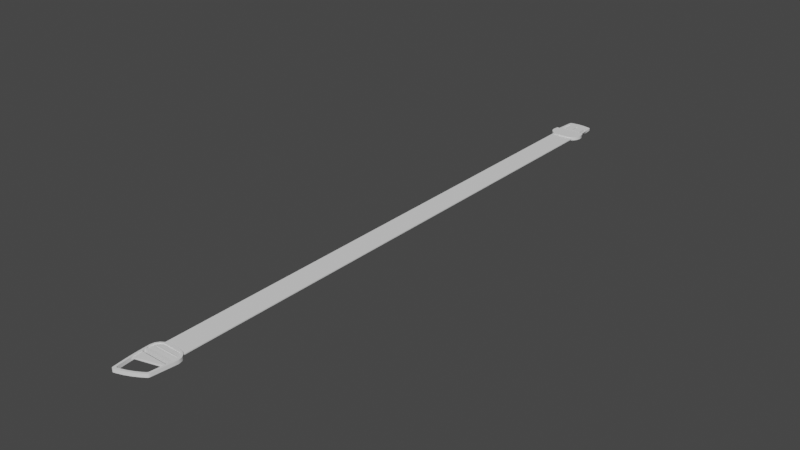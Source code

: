# Source: Tourniquet.blend  (saved by Blender 2.83.20; exported with 4.5.12 LTS)
import bpy
from mathutils import Matrix  # noqa: F401  (used for matrix-valued properties, if any)

bpy.ops.wm.read_factory_settings(use_empty=True)
scene = bpy.context.scene
scene.name = 'Scene'

# ---- collections
col_collection = bpy.data.collections.new('Collection'); scene.collection.children.link(col_collection)

# ---- world
world_world = bpy.data.worlds.new('World'); scene.world = world_world
world_world.use_nodes = True; world_world.node_tree.nodes.clear()
_N = world_world.node_tree.nodes; _L = world_world.node_tree.links
n0 = _N.new('ShaderNodeOutputWorld'); n0.name = 'World Output'; n0.location = (300, 300)
n1 = _N.new('ShaderNodeBackground'); n1.name = 'Background'; n1.location = (10, 300)
n1.inputs[0].default_value = (0.05088, 0.05088, 0.05088, 1.0)
_L.new(n1.outputs[0], n0.inputs[0])
n0.is_active_output = True
world_world.color = (0.05088, 0.05088, 0.05088)
world_world.use_sun_shadow = False
world_world.sun_shadow_jitter_overblur = 0.0

# ---- meshes
me_cube_001 = bpy.data.meshes.new('Cube.001')
me_cube_001.from_pydata([(-0.1584, -0.3428, -0.006886), (-0.1584, -0.3428, 0.006886), (-0.1584, 6.992, -0.006886), (-0.1584, 6.992, 0.006886), (0.1584, -0.3428, -0.006886), (0.1584, -0.3428, 0.006886), (0.1584, 6.992, -0.006886), (0.1584, 6.992, 0.006886), (0.1584, -0.4387, 0.01345), (-0.1584, -0.4522, 0.0185), (-0.1584, -0.4385, 0.01863), (0.1584, -0.4502, 0.005917), (0.1584, -0.4522, 0.0185), (-0.1584, -0.4387, 0.01345), (0.1584, -0.4385, 0.01863), (-0.1584, -0.4502, 0.005917), (-0.1584, -0.3916, 0.00491), (0.1584, -0.3916, 0.00491), (-0.1584, -0.3975, -0.005688), (0.1584, -0.3975, -0.005688), (-0.1584, -0.4444, 0.009686), (0.1584, -0.4444, 0.009686), (-0.1584, -0.3428, 0.0), (-0.1584, 6.992, 0.0), (0.1584, 6.992, 0.0), (0.1584, -0.3428, 0.0), (0.1584, -0.3946, -0.0003891), (-0.1584, -0.3946, -0.0003891), (0.1584, -0.4404, 0.01987), (0.1584, -0.4502, 0.01983), (0.1584, -0.445, 0.01815), (0.1584, -0.4453, 0.02117), (-0.1584, -0.4502, 0.01983), (-0.1584, -0.4404, 0.01987), (-0.1584, -0.445, 0.01852), (-0.1584, -0.4453, 0.02117)], [], [(18, 19, 11, 15), (27, 18, 15, 20), (17, 16, 13, 8), (2, 6, 4, 0), (7, 3, 1, 5), (24, 7, 5, 25), (25, 5, 17, 26), (24, 6, 2, 23), (15, 11, 12, 9), (26, 17, 8, 21), (21, 8, 14, 30), (10, 34, 33), (8, 13, 10, 14), (22, 1, 3, 23), (12, 29, 32, 9), (5, 1, 16, 17), (22, 0, 18, 27), (0, 4, 19, 18), (1, 22, 27, 16), (30, 14, 28), (0, 22, 23, 2), (28, 14, 10, 33), (34, 9, 32), (19, 26, 21, 11), (7, 24, 23, 3), (4, 25, 26, 19), (6, 24, 25, 4), (16, 27, 20, 13), (28, 31, 30), (31, 29, 30), (32, 35, 34), (35, 33, 34), (28, 33, 35, 31), (31, 35, 32, 29), (12, 30, 29), (11, 21, 30, 12), (13, 20, 34, 10), (20, 15, 9, 34)])
_uv = me_cube_001.uv_layers.new(name='UVMap')
_uv.uv.foreach_set('vector', [0.125, 0.75, 0.3752, 0.75, 0.375, 0.75, 0.125, 0.75, 0.5, 0.0, 0.3753, 0.0, 0.375, 0.0, 0.5, 0.0, 0.6249, 0.75, 0.875, 0.75, 0.875, 0.75, 0.625, 0.75, 0.125, 0.5, 0.375, 0.5, 0.375, 0.75, 0.125, 0.75, 0.625, 0.5, 0.875, 0.5, 0.875, 0.75, 0.625, 0.75, 0.5, 0.5, 0.625, 0.5, 0.625, 0.75, 0.5, 0.75, 0.5, 0.75, 0.625, 0.75, 0.6249, 0.75, 0.5, 0.75, 0.5, 0.5, 0.375, 0.5, 0.125, 0.5, 0.375, 0.375, 0.125, 0.75, 0.375, 0.75, 0.375, 0.75, 0.125, 0.75, 0.5, 0.75, 0.6249, 0.75, 0.625, 0.75, 0.5, 0.75, 0.5, 0.75, 0.625, 0.75, 0.625, 0.75, 0.5, 0.75, 0.625, 0.0, 0.5, 0.0, 0.5898, 0.0, 0.625, 0.75, 0.875, 0.75, 0.875, 0.75, 0.625, 0.75, 0.5, 0.0, 0.625, 0.0, 0.625, 0.25, 0.5, 0.25, 0.375, 0.75, 0.4115, 0.75, 0.4115, 1.0, 0.375, 1.0, 0.625, 0.75, 0.875, 0.75, 0.875, 0.75, 0.6249, 0.75, 0.5, 0.0, 0.375, 0.0, 0.3753, 0.0, 0.5, 0.0, 0.125, 0.75, 0.375, 0.75, 0.3752, 0.75, 0.125, 0.75, 0.625, 0.0, 0.5, 0.0, 0.5, 0.0, 0.6248, 0.0, 0.5, 0.75, 0.625, 0.75, 0.5898, 0.75, 0.375, 0.0, 0.5, 0.0, 0.5, 0.25, 0.375, 0.25, 0.5898, 0.75, 0.625, 0.75, 0.625, 1.0, 0.5898, 1.0, 0.5, 0.0, 0.375, 0.0, 0.4115, 0.0, 0.3752, 0.75, 0.5, 0.75, 0.5, 0.75, 0.375, 0.75, 0.625, 0.5, 0.5, 0.5, 0.375, 0.375, 0.625, 0.25, 0.375, 0.75, 0.5, 0.75, 0.5, 0.75, 0.3752, 0.75, 0.375, 0.5, 0.5, 0.5, 0.5, 0.75, 0.375, 0.75, 0.6248, 0.0, 0.5, 0.0, 0.5, 0.0, 0.625, 0.0, 0.5898, 0.75, 0.5262, 0.75, 0.5, 0.75, 0.5262, 0.75, 0.4996, 0.75, 0.5, 0.75, 0.4115, 0.0, 0.5, 0.0, 0.5, 0.0, 0.5, 0.0, 0.5, 0.0, 0.5, 0.0, 0.5898, 0.75, 0.5898, 1.0, 0.5, 1.0, 0.5, 0.75, 0.5, 0.75, 0.5, 1.0, 0.4115, 1.0, 0.4115, 0.75, 0.375, 0.75, 0.5, 0.75, 0.4115, 0.75, 0.375, 0.75, 0.5, 0.75, 0.5, 0.75, 0.375, 0.75, 0.625, 0.0, 0.5, 0.0, 0.5, 0.0, 0.625, 0.0, 0.5, 0.0, 0.375, 0.0, 0.375, 0.0, 0.5, 0.0])
me_cube_001.use_remesh_fix_poles = True
me_cube_001.use_remesh_preserve_attributes = False
me_cube_001.use_mirror_vertex_groups = False
me_cube_001.update()
me_cube_002 = bpy.data.meshes.new('Cube.002')
me_cube_002.from_pydata([(0.1663, -0.03552, 0.02245), (0.1608, -0.2234, 0.02245), (0.1764, -0.08813, 0.02245), (-0.1947, 0.002017, 0.02245), (-0.1935, -0.03711, 0.02245), (-0.1891, -0.1157, 0.02245), (-0.1831, -0.1942, 0.02245), (-0.1765, -0.2606, 0.02245), (0.1867, 0.001605, 0.02245), (-0.186, -0.1571, 0.02245), (0.1625, -0.06339, 0.02245), (0.1373, -0.2586, 0.02245), (0.1604, -0.2263, 0.02245), (0.1453, -0.2531, 0.02245), (0.1526, -0.2451, 0.02245), (0.1579, -0.2357, 0.02245), (-0.1644, -0.3649, 0.02245), (-0.1297, -0.3842, 0.02245), (-0.1605, -0.3767, 0.02245), (-0.1526, -0.3846, 0.02245), (-0.1417, -0.3872, 0.02245), (-0.1656, 0.1667, 0.02245), (-0.1907, 0.1291, 0.02245), (-0.1298, 0.1906, 0.02245), (-0.1999, 0.08282, 0.02245), (0.1907, 0.1291, 0.02245), (0.1997, 0.08388, 0.02245), (0.1656, 0.1667, 0.02245), (0.1298, 0.1906, 0.02245), (0.1959, 0.05069, 0.02245), (-0.1994, 0.05112, 0.02245), (-0.1312, 0.1579, 0.02629), (-0.1029, 0.1768, 0.02629), (-0.1511, 0.1281, 0.02629), (-0.1584, 0.09142, 0.02629), (0.1509, 0.1281, 0.02629), (0.1581, 0.09226, 0.02629), (0.131, 0.1579, 0.02629), (0.1027, 0.1768, 0.02629), (0.155, 0.06598, 0.02629), (-0.158, 0.06632, 0.02629), (-0.1983, 0.02892, 0.02245), (0.1928, 0.0285, 0.02245), (-0.1376, 0.2127, 0.03752), (-0.0844, 0.2233, 0.03752), (-0.1656, 0.1667, 0.03752), (-0.1298, 0.1906, 0.03752), (-0.1907, 0.1291, 0.03752), (-0.1999, 0.08282, 0.03752), (0.1907, 0.1291, 0.03752), (0.1997, 0.08388, 0.03752), (0.1656, 0.1667, 0.03752), (0.1298, 0.1906, 0.03752), (0.0844, 0.2233, 0.03752), (0.1376, 0.2127, 0.03752), (0.1959, 0.05069, 0.03752), (0.1608, -0.2234, 0.03752), (0.1764, -0.08813, 0.03752), (-0.1947, 0.002017, 0.03752), (-0.1935, -0.03711, 0.03752), (-0.1891, -0.1157, 0.03752), (-0.186, -0.1571, 0.03752), (-0.1831, -0.1942, 0.03752), (-0.1765, -0.2606, 0.03752), (-0.2159, -0.1175, 0.03752), (-0.2128, -0.1592, 0.03752), (-0.1994, 0.05112, 0.03752), (0.1867, 0.001605, 0.03752), (0.1928, 0.0285, 0.03752), (0.2169, 0.02847, 0.03752), (0.1875, -0.2265, 0.03752), (0.2031, -0.09121, 0.03752), (-0.2225, 0.02895, 0.03752), (-0.2203, -0.03828, 0.03752), (-0.2099, -0.1965, 0.03752), (-0.2033, -0.2635, 0.03752), (0.1829, -0.2536, 0.03752), (0.1854, -0.2442, 0.03752), (0.1604, -0.2263, 0.03752), (0.1579, -0.2357, 0.03752), (0.1776, -0.263, 0.03752), (0.1526, -0.2451, 0.03752), (0.1703, -0.2711, 0.03752), (0.1453, -0.2531, 0.03752), (0.1623, -0.2765, 0.03752), (0.1373, -0.2586, 0.03752), (-0.1605, -0.3767, 0.03752), (-0.1644, -0.3649, 0.03752), (-0.1868, -0.4052, 0.03752), (-0.1829, -0.417, 0.03752), (-0.1526, -0.3846, 0.03752), (-0.175, -0.4248, 0.03752), (-0.1417, -0.3872, 0.03752), (-0.1641, -0.4275, 0.03752), (-0.1297, -0.3842, 0.03752), (-0.152, -0.4245, 0.03752), (-0.1826, 0.1826, 0.03752), (-0.2127, 0.1376, 0.03752), (-0.2233, 0.0844, 0.03752), (0.2127, 0.1376, 0.03752), (0.2233, 0.0844, 0.03752), (0.1826, 0.1826, 0.03752), (-0.1983, 0.02892, 0.03752), (-0.0844, 0.2233, 0.0), (-0.2233, 0.0844, 0.0), (-0.1376, 0.2127, 0.0), (-0.1826, 0.1826, 0.0), (-0.2127, 0.1376, 0.0), (0.2233, 0.0844, 0.0), (0.0844, 0.2233, 0.0), (0.2127, 0.1376, 0.0), (0.1826, 0.1826, 0.0), (0.1376, 0.2127, 0.0), (0.2031, -0.09121, 0.0), (-0.2225, 0.02895, 0.0), (-0.2033, -0.2635, 0.0), (0.1663, -0.03552, 0.0), (-0.2203, -0.03828, 0.0), (-0.2159, -0.1175, 0.0), (-0.2099, -0.1965, 0.0), (0.2169, 0.02847, 0.0), (0.1875, -0.2265, 0.0), (0.1608, -0.2234, 0.0), (0.1764, -0.08813, 0.0), (-0.1947, 0.002017, 0.0), (-0.1935, -0.03711, 0.0), (-0.1831, -0.1942, 0.0), (-0.1765, -0.2606, 0.0), (0.1867, 0.001605, 0.0), (-0.186, -0.1571, 0.0), (0.1625, -0.06339, 0.0), (-0.2128, -0.1592, 0.0), (-0.152, -0.4245, 0.0), (-0.1868, -0.4052, 0.0), (-0.1641, -0.4275, 0.0), (-0.175, -0.4248, 0.0), (-0.1829, -0.417, 0.0), (0.1854, -0.2442, 0.0), (0.1623, -0.2765, 0.0), (0.1829, -0.2536, 0.0), (0.1776, -0.263, 0.0), (0.1703, -0.2711, 0.0), (0.1373, -0.2586, 0.0), (0.1604, -0.2263, 0.0), (0.1453, -0.2531, 0.0), (0.1526, -0.2451, 0.0), (0.1579, -0.2357, 0.0), (-0.1644, -0.3649, 0.0), (-0.1297, -0.3842, 0.0), (-0.1605, -0.3767, 0.0), (-0.1526, -0.3846, 0.0), (-0.1417, -0.3872, 0.0), (-0.1152, -0.3805, 0.02245), (0.108, -0.2786, 0.02245), (-0.04173, -0.3558, 0.02245), (0.03996, -0.3185, 0.02245), (0.1084, -0.2784, 0.03752), (-0.1152, -0.3805, 0.03752), (0.04015, -0.3183, 0.03752), (-0.0417, -0.3557, 0.03752), (-0.1137, -0.4134, 0.03752), (0.11, -0.3107, 0.03752), (-0.04024, -0.3872, 0.03752), (0.04162, -0.3496, 0.03752), (-0.1152, -0.3805, 0.0), (0.1079, -0.2787, 0.0), (-0.04175, -0.3558, 0.0), (0.0399, -0.3185, 0.0), (0.1097, -0.3109, 0.0), (-0.1135, -0.4134, 0.0), (0.04149, -0.3497, 0.0), (-0.04021, -0.3872, 0.0)], [], [(3, 8, 67, 58), (5, 9, 10), (24, 30, 40, 34), (30, 29, 39, 40), (22, 24, 34, 33), (27, 28, 38, 37), (98, 104, 114, 72), (24, 22, 47, 48), (76, 139, 137, 77), (13, 11, 85, 83), (69, 120, 108, 100), (22, 21, 45, 47), (71, 113, 120, 69), (88, 133, 136, 89), (101, 111, 112, 54), (10, 0, 4, 5), (21, 23, 46, 45), (74, 119, 115, 75), (99, 110, 111, 101), (54, 112, 109, 53), (65, 131, 119, 74), (14, 13, 83, 81), (100, 108, 110, 99), (73, 117, 118, 64), (84, 138, 141, 82), (97, 107, 104, 98), (72, 114, 117, 73), (96, 106, 107, 97), (15, 14, 81, 79), (43, 105, 106, 96), (8, 2, 57, 67), (82, 141, 140, 80), (1, 12, 78, 56), (77, 137, 121, 70), (12, 15, 79, 78), (16, 7, 63, 87), (36, 35, 33, 34), (35, 37, 31, 33), (37, 38, 32, 31), (40, 39, 36, 34), (26, 25, 35, 36), (23, 21, 31, 32), (25, 27, 37, 35), (21, 22, 33, 31), (29, 26, 36, 39), (28, 23, 32, 38), (29, 30, 41, 42), (80, 140, 139, 76), (153, 11, 142, 165), (54, 53, 44, 43), (87, 63, 75, 88), (57, 56, 70, 71), (59, 58, 72, 73), (60, 59, 73, 64), (61, 60, 64, 65), (63, 62, 74, 75), (56, 78, 77, 70), (67, 57, 71, 69), (67, 69, 68), (62, 61, 65, 74), (77, 78, 79, 76), (76, 79, 81, 80), (80, 81, 83, 82), (82, 83, 85, 84), (87, 88, 89, 86), (86, 89, 91, 90), (90, 91, 93, 92), (92, 93, 95, 94), (85, 156, 161, 84), (45, 46, 43, 96), (47, 45, 96, 97), (48, 47, 97, 98), (49, 50, 100, 99), (51, 49, 99, 101), (52, 51, 101, 54), (50, 55, 69, 100), (66, 48, 98, 72), (46, 52, 54, 43), (66, 72, 102), (72, 58, 102), (69, 55, 68), (58, 67, 68, 102), (25, 26, 50, 49), (171, 162, 160, 169), (18, 16, 87, 86), (27, 25, 49, 51), (23, 28, 52, 46), (28, 27, 51, 52), (89, 136, 135, 91), (53, 109, 103, 44), (64, 118, 131, 65), (19, 18, 86, 90), (26, 29, 55, 50), (91, 135, 134, 93), (2, 1, 56, 57), (4, 3, 58, 59), (20, 19, 90, 92), (5, 4, 59, 60), (41, 30, 66, 102), (93, 134, 132, 95), (6, 9, 61, 62), (7, 6, 62, 63), (42, 41, 102, 68), (17, 20, 92, 94), (70, 121, 113, 71), (29, 42, 68, 55), (75, 115, 133, 88), (9, 5, 60, 61), (30, 24, 48, 66), (14, 15, 146, 145), (1, 2, 123, 122), (19, 20, 151, 150), (3, 4, 125, 124), (13, 14, 145, 144), (9, 6, 126, 129), (0, 10, 130, 116), (20, 17, 148, 151), (6, 7, 127, 126), (11, 13, 144, 142), (4, 0, 116, 125), (10, 9, 129, 130), (169, 160, 95, 132), (8, 3, 124, 128), (16, 18, 149, 147), (157, 94, 95, 160), (7, 16, 147, 127), (15, 12, 143, 146), (12, 1, 122, 143), (18, 19, 150, 149), (2, 8, 128, 123), (11, 153, 156, 85), (152, 17, 94, 157), (170, 163, 162, 171), (168, 161, 163, 170), (84, 161, 168, 138), (153, 165, 167, 155), (155, 167, 166, 154), (154, 166, 164, 152), (157, 160, 162, 159), (159, 162, 163, 158), (158, 163, 161, 156), (152, 157, 159, 154), (154, 159, 158, 155), (155, 158, 156, 153), (17, 152, 164, 148), (44, 103, 105, 43)])
me_cube_002.polygons.foreach_set('use_smooth', [True] * 146)
_uv = me_cube_002.uv_layers.new(name='UVMap')
_uv.uv.foreach_set('vector', [0.0, 0.0, 0.0, 0.0, 0.0, 0.0, 0.0, 0.0, 0.8566, 0.6639, 0.8563, 0.6639, 0.8004, 0.6639, 0.8629, 0.5786, 0.8628, 0.5923, 0.8628, 0.5923, 0.8629, 0.5786, 0.8628, 0.5923, 0.6372, 0.5945, 0.6372, 0.5945, 0.8628, 0.5923, 0.7267, 0.3672, 0.8629, 0.5786, 0.8629, 0.5786, 0.7267, 0.3672, 0.6355, 0.5085, 0.6422, 0.4795, 0.6422, 0.4795, 0.6355, 0.5085, 0.0, 0.0, 0.0, 0.0, 0.0, 0.0, 0.0, 0.0, 0.8629, 0.5786, 0.7267, 0.3672, 0.7267, 0.3672, 0.8629, 0.5786, 0.0, 0.0, 0.0, 0.0, 0.0, 0.0, 0.0, 0.0, 0.0, 0.0, 0.0, 0.0, 0.0, 0.0, 0.0, 0.0, 0.0, 0.0, 0.0, 0.0, 0.0, 0.0, 0.0, 0.0, 0.7267, 0.3672, 0.6978, 0.3459, 0.6978, 0.3459, 0.7267, 0.3672, 0.0, 0.0, 0.0, 0.0, 0.0, 0.0, 0.0, 0.0, 0.0, 0.0, 0.0, 0.0, 0.0, 0.0, 0.0, 0.0, 0.0, 0.0, 0.0, 0.0, 0.0, 0.0, 0.0, 0.0, 0.8004, 0.6639, 0.7885, 0.6639, 0.8583, 0.63, 0.8566, 0.6639, 0.6978, 0.3459, 0.6911, 0.3658, 0.6911, 0.3658, 0.6978, 0.3459, 0.0, 0.0, 0.0, 0.0, 0.0, 0.0, 0.0, 0.0, 0.0, 0.0, 0.0, 0.0, 0.0, 0.0, 0.0, 0.0, 0.0, 0.0, 0.0, 0.0, 0.0, 0.0, 0.0, 0.0, 0.0, 0.0, 0.0, 0.0, 0.0, 0.0, 0.0, 0.0, 0.0, 0.0, 0.0, 0.0, 0.0, 0.0, 0.0, 0.0, 0.0, 0.0, 0.0, 0.0, 0.0, 0.0, 0.0, 0.0, 0.0, 0.0, 0.0, 0.0, 0.0, 0.0, 0.0, 0.0, 0.0, 0.0, 0.0, 0.0, 0.0, 0.0, 0.0, 0.0, 0.0, 0.0, 0.0, 0.0, 0.0, 0.0, 0.0, 0.0, 0.0, 0.0, 0.0, 0.0, 0.0, 0.0, 0.0, 0.0, 0.0, 0.0, 0.0, 0.0, 0.0, 0.0, 0.0, 0.0, 0.0, 0.0, 0.0, 0.0, 0.0, 0.0, 0.0, 0.0, 0.0, 0.0, 0.0, 0.0, 0.0, 0.0, 0.0, 0.0, 0.0, 0.0, 0.0, 0.0, 0.0, 0.0, 0.0, 0.0, 0.0, 0.0, 0.0, 0.0, 0.0, 0.0, 0.0, 0.0, 0.0, 0.0, 0.0, 0.0, 0.0, 0.0, 0.0, 0.0, 0.0, 0.0, 0.0, 0.0, 0.0, 0.0, 0.0, 0.0, 0.0, 0.0, 0.0, 0.0, 0.0, 0.0, 0.0, 0.0, 0.0, 0.0, 0.0, 0.0, 0.0, 0.0, 0.0, 0.0, 0.6371, 0.5782, 0.6308, 0.5411, 0.7267, 0.3672, 0.8629, 0.5786, 0.6308, 0.5411, 0.6355, 0.5085, 0.6978, 0.3459, 0.7267, 0.3672, 0.6355, 0.5085, 0.6422, 0.4795, 0.6911, 0.3658, 0.6978, 0.3459, 0.8628, 0.5923, 0.6372, 0.5945, 0.6371, 0.5782, 0.8629, 0.5786, 0.6371, 0.5782, 0.6308, 0.5411, 0.6308, 0.5411, 0.6371, 0.5782, 0.6911, 0.3658, 0.6978, 0.3459, 0.6978, 0.3459, 0.6911, 0.3658, 0.6308, 0.5411, 0.6355, 0.5085, 0.6355, 0.5085, 0.6308, 0.5411, 0.6978, 0.3459, 0.7267, 0.3672, 0.7267, 0.3672, 0.6978, 0.3459, 0.6372, 0.5945, 0.6371, 0.5782, 0.6371, 0.5782, 0.6372, 0.5945, 0.6422, 0.4795, 0.6911, 0.3658, 0.6911, 0.3658, 0.6422, 0.4795, 0.6372, 0.5945, 0.8628, 0.5923, 0.8613, 0.6016, 0.6387, 0.605, 0.0, 0.0, 0.0, 0.0, 0.0, 0.0, 0.0, 0.0, 0.0, 0.0, 0.0, 0.0, 0.0, 0.0, 0.0, 0.0, 0.641, 0.47, 0.7028, 0.5, 0.7972, 0.5, 0.6923, 0.3673, 0.8576, 0.7331, 0.8579, 0.7047, 0.875, 0.7029, 0.875, 0.7409, 0.641, 0.6616, 0.6423, 0.7259, 0.625, 0.7302, 0.625, 0.6639, 0.8583, 0.63, 0.8588, 0.6136, 0.875, 0.6014, 0.8742, 0.6298, 0.8566, 0.6639, 0.8583, 0.63, 0.8742, 0.6298, 0.8724, 0.6639, 0.8563, 0.6639, 0.8566, 0.6639, 0.8724, 0.6639, 0.8721, 0.6639, 0.8545, 0.6639, 0.856, 0.6639, 0.8718, 0.6639, 0.8704, 0.6639, 0.6423, 0.7259, 0.6424, 0.7272, 0.625, 0.7389, 0.625, 0.7302, 0.6406, 0.618, 0.641, 0.6616, 0.625, 0.6639, 0.625, 0.6052, 0.6406, 0.618, 0.625, 0.6052, 0.6387, 0.605, 0.856, 0.6639, 0.8563, 0.6639, 0.8721, 0.6639, 0.8718, 0.6639, 0.625, 0.7389, 0.6424, 0.7272, 0.6437, 0.731, 0.626, 0.7433, 0.626, 0.7433, 0.6437, 0.731, 0.6431, 0.737, 0.6288, 0.7473, 0.6288, 0.7473, 0.6431, 0.737, 0.6516, 0.7365, 0.6336, 0.7493, 0.6336, 0.7493, 0.6516, 0.7365, 0.657, 0.7373, 0.6391, 0.75, 0.8576, 0.7331, 0.875, 0.7409, 0.8734, 0.7444, 0.856, 0.7366, 0.856, 0.7366, 0.8734, 0.7444, 0.8689, 0.7473, 0.8575, 0.7423, 0.8575, 0.7423, 0.8689, 0.7473, 0.862, 0.7493, 0.8448, 0.7412, 0.8448, 0.7412, 0.862, 0.7493, 0.8539, 0.75, 0.8368, 0.7418, 0.657, 0.7373, 0.6765, 0.7378, 0.6748, 0.75, 0.6391, 0.75, 0.6978, 0.3459, 0.6911, 0.3658, 0.6923, 0.3673, 0.7007, 0.3409, 0.7267, 0.3672, 0.6978, 0.3459, 0.7007, 0.3409, 0.7064, 0.3173, 0.8629, 0.5786, 0.7267, 0.3672, 0.7064, 0.3173, 0.875, 0.5778, 0.6308, 0.5411, 0.6371, 0.5782, 0.625, 0.5778, 0.627, 0.548, 0.6355, 0.5085, 0.6308, 0.5411, 0.627, 0.548, 0.6326, 0.5076, 0.6422, 0.4795, 0.6355, 0.5085, 0.6326, 0.5076, 0.641, 0.47, 0.6371, 0.5782, 0.6372, 0.5945, 0.625, 0.6052, 0.625, 0.5778, 0.8628, 0.5923, 0.8629, 0.5786, 0.875, 0.5778, 0.875, 0.6014, 0.6911, 0.3658, 0.6422, 0.4795, 0.641, 0.47, 0.6923, 0.3673, 0.8628, 0.5923, 0.875, 0.6014, 0.8613, 0.6016, 0.875, 0.6014, 0.8588, 0.6136, 0.8613, 0.6016, 0.625, 0.6052, 0.6372, 0.5945, 0.6387, 0.605, 0.8588, 0.6136, 0.6406, 0.618, 0.6387, 0.605, 0.8613, 0.6016, 0.6308, 0.5411, 0.6371, 0.5782, 0.6371, 0.5782, 0.6308, 0.5411, 0.0, 0.0, 0.0, 0.0, 0.0, 0.0, 0.0, 0.0, 0.0, 0.0, 0.0, 0.0, 0.0, 0.0, 0.0, 0.0, 0.6355, 0.5085, 0.6308, 0.5411, 0.6308, 0.5411, 0.6355, 0.5085, 0.6911, 0.3658, 0.6422, 0.4795, 0.6422, 0.4795, 0.6911, 0.3658, 0.6422, 0.4795, 0.6355, 0.5085, 0.6355, 0.5085, 0.6422, 0.4795, 0.0, 0.0, 0.0, 0.0, 0.0, 0.0, 0.0, 0.0, 0.0, 0.0, 0.0, 0.0, 0.0, 0.0, 0.0, 0.0, 0.0, 0.0, 0.0, 0.0, 0.0, 0.0, 0.0, 0.0, 0.0, 0.0, 0.0, 0.0, 0.0, 0.0, 0.0, 0.0, 0.6371, 0.5782, 0.6372, 0.5945, 0.6372, 0.5945, 0.6371, 0.5782, 0.0, 0.0, 0.0, 0.0, 0.0, 0.0, 0.0, 0.0, 0.0, 0.0, 0.0, 0.0, 0.0, 0.0, 0.0, 0.0, 0.0, 0.0, 0.0, 0.0, 0.0, 0.0, 0.0, 0.0, 0.0, 0.0, 0.0, 0.0, 0.0, 0.0, 0.0, 0.0, 0.8566, 0.6639, 0.8583, 0.63, 0.8583, 0.63, 0.8566, 0.6639, 0.8613, 0.6016, 0.8628, 0.5923, 0.8628, 0.5923, 0.8613, 0.6016, 0.0, 0.0, 0.0, 0.0, 0.0, 0.0, 0.0, 0.0, 0.0, 0.0, 0.0, 0.0, 0.0, 0.0, 0.0, 0.0, 0.0, 0.0, 0.0, 0.0, 0.0, 0.0, 0.0, 0.0, 0.6387, 0.605, 0.8613, 0.6016, 0.8613, 0.6016, 0.6387, 0.605, 0.0, 0.0, 0.0, 0.0, 0.0, 0.0, 0.0, 0.0, 0.0, 0.0, 0.0, 0.0, 0.0, 0.0, 0.0, 0.0, 0.6372, 0.5945, 0.6387, 0.605, 0.6387, 0.605, 0.6372, 0.5945, 0.0, 0.0, 0.0, 0.0, 0.0, 0.0, 0.0, 0.0, 0.8563, 0.6639, 0.8566, 0.6639, 0.8566, 0.6639, 0.8563, 0.6639, 0.8628, 0.5923, 0.8629, 0.5786, 0.8629, 0.5786, 0.8628, 0.5923, 0.0, 0.0, 0.0, 0.0, 0.0, 0.0, 0.0, 0.0, 0.0, 0.0, 0.0, 0.0, 0.0, 0.0, 0.0, 0.0, 0.0, 0.0, 0.0, 0.0, 0.0, 0.0, 0.0, 0.0, 0.0, 0.0, 0.0, 0.0, 0.0, 0.0, 0.0, 0.0, 0.0, 0.0, 0.0, 0.0, 0.0, 0.0, 0.0, 0.0, 0.0, 0.0, 0.0, 0.0, 0.0, 0.0, 0.0, 0.0, 0.7885, 0.6639, 0.8004, 0.6639, 0.8004, 0.6639, 0.7885, 0.6639, 0.0, 0.0, 0.0, 0.0, 0.0, 0.0, 0.0, 0.0, 0.0, 0.0, 0.0, 0.0, 0.0, 0.0, 0.0, 0.0, 0.0, 0.0, 0.0, 0.0, 0.0, 0.0, 0.0, 0.0, 0.8583, 0.63, 0.7885, 0.6639, 0.7885, 0.6639, 0.8583, 0.63, 0.8004, 0.6639, 0.8563, 0.6639, 0.8563, 0.6639, 0.8004, 0.6639, 0.0, 0.0, 0.0, 0.0, 0.0, 0.0, 0.0, 0.0, 0.0, 0.0, 0.0, 0.0, 0.0, 0.0, 0.0, 0.0, 0.0, 0.0, 0.0, 0.0, 0.0, 0.0, 0.0, 0.0, 0.8271, 0.7415, 0.8368, 0.7418, 0.8539, 0.75, 0.8277, 0.75, 0.0, 0.0, 0.0, 0.0, 0.0, 0.0, 0.0, 0.0, 0.0, 0.0, 0.0, 0.0, 0.0, 0.0, 0.0, 0.0, 0.0, 0.0, 0.0, 0.0, 0.0, 0.0, 0.0, 0.0, 0.0, 0.0, 0.0, 0.0, 0.0, 0.0, 0.0, 0.0, 0.0, 0.0, 0.0, 0.0, 0.0, 0.0, 0.0, 0.0, 0.0, 0.0, 0.0, 0.0, 0.0, 0.0, 0.0, 0.0, 0.0, 0.0, 0.0, 0.0, 0.0, 0.0, 0.0, 0.0, 0.0, 0.0, 0.0, 0.0, 0.0, 0.0, 0.0, 0.0, 0.0, 0.0, 0.0, 0.0, 0.0, 0.0, 0.0, 0.0, 0.0, 0.0, 0.0, 0.0, 0.0, 0.0, 0.0, 0.0, 0.0, 0.0, 0.0, 0.0, 0.0, 0.0, 0.0, 0.0, 0.0, 0.0, 0.0, 0.0, 0.0, 0.0, 0.0, 0.0, 0.0, 0.0, 0.0, 0.0, 0.0, 0.0, 0.0, 0.0, 0.8271, 0.7415, 0.8277, 0.75, 0.7773, 0.7484, 0.7774, 0.7384, 0.7774, 0.7384, 0.7773, 0.7484, 0.7215, 0.7479, 0.7224, 0.7365, 0.7224, 0.7365, 0.7215, 0.7479, 0.6748, 0.75, 0.6765, 0.7378, 0.0, 0.0, 0.0, 0.0, 0.0, 0.0, 0.0, 0.0, 0.0, 0.0, 0.0, 0.0, 0.0, 0.0, 0.0, 0.0, 0.0, 0.0, 0.0, 0.0, 0.0, 0.0, 0.0, 0.0, 0.0, 0.0, 0.0, 0.0, 0.0, 0.0, 0.0, 0.0, 0.0, 0.0, 0.0, 0.0, 0.0, 0.0, 0.0, 0.0])
me_cube_002.use_remesh_fix_poles = True
me_cube_002.use_remesh_preserve_attributes = False
me_cube_002.use_mirror_vertex_groups = False
me_cube_002.update()
me_cube_003 = bpy.data.meshes.new('Cube.003')
me_cube_003.from_pydata([(0.1826, 0.1826, 0.01648), (-0.1316, -0.0587, 0.01652), (0.2233, 0.0844, 0.01648), (0.1236, -0.05898, 0.01652), (-0.2216, 0.002071, 0.0), (-0.2216, 0.002071, 0.02346), (0.2139, 0.002882, 0.0), (0.2138, 0.002115, 0.02346), (-0.1376, 0.2127, 0.02346), (-0.0844, 0.2233, 0.02346), (-0.1656, 0.1667, 0.02346), (-0.1298, 0.1906, 0.02346), (-0.1907, 0.1291, 0.02346), (-0.1999, 0.08282, 0.02346), (0.1907, 0.1291, 0.02346), (0.1997, 0.08388, 0.02346), (0.1656, 0.1667, 0.02346), (0.1298, 0.1906, 0.02346), (0.0844, 0.2233, 0.02346), (0.1376, 0.2127, 0.02346), (0.2127, 0.1376, 0.01648), (-0.1947, 0.002017, 0.02346), (0.1867, 0.001605, 0.02346), (-0.2233, 0.0844, 0.01648), (-0.2127, 0.1376, 0.01648), (-0.1826, 0.1826, 0.02346), (-0.2127, 0.1376, 0.02346), (-0.2233, 0.0844, 0.02346), (0.2127, 0.1376, 0.02346), (0.2233, 0.0844, 0.02346), (0.1826, 0.1826, 0.02346), (-0.0844, 0.2233, 0.0), (-0.2233, 0.0844, 0.0), (-0.1376, 0.2127, 0.0), (-0.1826, 0.1826, 0.0), (-0.2127, 0.1376, 0.0), (0.2233, 0.0844, 0.0), (0.0844, 0.2233, 0.0), (0.2127, 0.1376, 0.0), (0.1826, 0.1826, 0.0), (0.1376, 0.2127, 0.0), (-0.1376, 0.2127, 0.01648), (-0.1826, 0.1826, 0.01648), (0.2139, 0.002498, 0.01648), (-0.1947, 0.002017, 0.0), (-0.2216, 0.002071, 0.01648), (0.1867, 0.001605, 0.0), (0.0844, 0.2233, 0.01648), (0.1376, 0.2127, 0.01648), (-0.0844, 0.2233, 0.01648), (0.1646, -0.2697, 0.0), (0.1463, -0.2904, 0.0), (0.1622, -0.2801, 0.0), (0.1555, -0.2876, 0.0), (-0.1544, -0.29, 0.0), (-0.1727, -0.2693, 0.0), (-0.1636, -0.2872, 0.0), (-0.1703, -0.2797, 0.0), (0.1463, -0.2904, 0.01652), (0.1555, -0.2876, 0.01652), (0.1622, -0.2801, 0.01652), (-0.1544, -0.29, 0.01652), (-0.1703, -0.2797, 0.01652), (-0.1636, -0.2872, 0.01652), (0.1148, -0.2981, 0.0), (-0.1229, -0.2978, 0.0), (0.03945, -0.3088, 0.0), (-0.04755, -0.3087, 0.0), (-0.1229, -0.2978, 0.01652), (0.1148, -0.2981, 0.01652), (-0.04755, -0.3087, 0.01652), (0.03945, -0.3088, 0.01652), (-0.1947, 0.002017, 0.01652), (0.1867, 0.001605, 0.01652), (0.1646, -0.2697, 0.01652), (-0.1727, -0.2693, 0.01652), (-0.1611, -0.03328, 0.01652), (0.1531, -0.03362, 0.01652), (0.1368, -0.2344, 0.01652), (-0.1449, -0.2341, 0.01652), (-0.01343, -0.2979, 0.01652), (-0.01358, -0.2902, 0.01652), (-0.01371, -0.2874, 0.01652), (-0.01365, -0.2798, 0.01652), (-0.01361, -0.2695, 0.01652), (-0.01346, -0.2342, 0.01652), (-0.01421, -0.05878, 0.01652), (-0.0663, -0.03338, 0.01652), (-0.0687, 0.001881, 0.01652), (-0.06932, 0.001882, 0.02346), (-0.07486, 0.08316, 0.02346), (-0.07799, 0.1291, 0.02346), (-0.08055, 0.1667, 0.02346), (-0.08218, 0.1906, 0.02346), (-0.08368, 0.2127, 0.02346), (0.005494, -0.298, 0.01652), (0.005761, -0.2903, 0.01652), (0.005937, -0.2875, 0.01652), (0.005994, -0.2799, 0.01652), (0.006111, -0.2696, 0.01652), (0.006497, -0.2343, 0.01652), (0.006034, -0.05891, 0.01652), (0.06239, -0.03352, 0.01652), (0.06533, 0.001736, 0.01652), (0.06594, 0.001735, 0.02346), (0.07276, 0.08355, 0.02346), (0.07655, 0.1291, 0.02346), (0.07969, 0.1667, 0.02346), (0.08168, 0.1906, 0.02346), (0.08352, 0.2127, 0.02346), (0.1714, -0.2044, 0.0), (0.1714, -0.2044, 0.01652), (-0.1794, -0.204, 0.01652), (-0.1794, -0.204, 0.0), (0.1414, -0.2044, 0.01652), (-0.1494, -0.204, 0.01652), (0.1146, -0.2043, 0.01652), (-0.1227, -0.2041, 0.01652), (-0.01397, -0.2041, 0.01652), (0.005793, -0.2043, 0.01652), (-0.1305, -0.07671, 0.01652), (0.1225, -0.07699, 0.01652), (-0.01418, -0.07679, 0.01652), (0.006004, -0.07692, 0.01652), (-0.1316, -0.0587, 0.0), (0.1236, -0.05898, 0.0), (-0.1611, -0.03328, 0.0), (0.1531, -0.03362, 0.0), (-0.01421, -0.05878, 0.0), (-0.0663, -0.03338, 0.0), (0.006034, -0.05891, 0.0), (0.06239, -0.03352, 0.0), (0.1414, -0.2044, 0.0), (-0.1494, -0.204, 0.0), (0.1146, -0.2043, 0.0), (-0.1227, -0.2041, 0.0), (-0.1305, -0.07671, 0.0), (0.1225, -0.07699, 0.0), (-0.01397, -0.2041, 0.0), (0.005793, -0.2043, 0.0), (-0.01418, -0.07679, 0.0), (0.006004, -0.07692, 0.0), (0.1257, -0.2194, 0.01652), (-0.01372, -0.2192, 0.01652), (0.006145, -0.2193, 0.01652), (-0.1338, -0.2191, 0.01652), (-0.1311, -0.06771, 0.01652), (0.006019, -0.06792, 0.01652), (-0.0142, -0.06778, 0.01652), (0.1231, -0.06798, 0.01652), (-0.1311, -0.06771, 0.0), (0.1231, -0.06798, 0.0)], [], [(103, 73, 22, 104), (15, 22, 7, 29), (18, 47, 49, 9), (0, 39, 40, 48), (20, 38, 39, 0), (48, 40, 37, 47), (2, 36, 38, 20), (24, 35, 32, 23), (42, 34, 35, 24), (41, 33, 34, 42), (26, 24, 23, 27), (9, 49, 41, 8), (94, 9, 8), (43, 6, 36, 2), (43, 2, 29, 7), (10, 11, 8, 25), (12, 10, 25, 26), (13, 12, 26, 27), (14, 15, 29, 28), (16, 14, 28, 30), (17, 16, 30, 19), (108, 17, 19, 109), (15, 105, 104, 22), (90, 13, 21, 89), (27, 23, 45, 5), (8, 41, 42, 25), (47, 37, 31, 49), (107, 16, 17, 108), (25, 42, 24, 26), (106, 14, 16, 107), (105, 15, 14, 106), (4, 45, 23, 32), (80, 68, 70), (29, 2, 20, 28), (68, 61, 54, 65), (112, 113, 55, 75), (43, 73, 46, 6), (73, 43, 7, 22), (45, 4, 44, 72), (5, 45, 72, 21), (30, 0, 48, 19), (28, 20, 0, 30), (19, 48, 47, 18), (49, 31, 33, 41), (50, 74, 60, 52), (52, 60, 59, 53), (53, 59, 58, 51), (54, 61, 63, 56), (56, 63, 62, 57), (57, 62, 75, 55), (110, 111, 74, 50), (68, 65, 67, 70), (70, 67, 66, 71), (71, 66, 64, 69), (58, 69, 64, 51), (81, 61, 68, 80), (82, 63, 61, 81), (83, 62, 63, 82), (84, 75, 62, 83), (143, 85, 100, 144), (102, 77, 73, 103), (114, 78, 74, 111), (115, 76, 72, 112), (85, 79, 75, 84), (77, 102, 131, 127), (116, 142, 78, 114), (121, 116, 134, 137), (11, 93, 94, 8), (10, 92, 93, 11), (12, 91, 92, 10), (13, 90, 91, 12), (105, 90, 89, 104), (72, 88, 89, 21), (76, 87, 88, 72), (149, 147, 123, 121), (100, 85, 84, 99), (99, 84, 83, 98), (98, 83, 82, 97), (97, 82, 81, 96), (96, 81, 80, 95), (95, 80, 70, 71), (18, 9, 94, 109), (93, 108, 109, 94), (92, 107, 108, 93), (91, 106, 107, 92), (90, 105, 106, 91), (13, 27, 5, 21), (88, 103, 104, 89), (87, 102, 103, 88), (147, 148, 122, 123), (145, 143, 118, 117), (78, 100, 99, 74), (74, 99, 98, 60), (60, 98, 97, 59), (59, 97, 96, 58), (58, 96, 95, 69), (69, 95, 71), (19, 18, 109), (121, 123, 119, 116), (116, 114, 132, 134), (79, 145, 117, 115), (148, 146, 120, 122), (79, 115, 112, 75), (77, 114, 111, 73), (122, 120, 117, 118), (46, 73, 111, 110), (72, 44, 113, 112), (101, 3, 125, 130), (86, 101, 130, 128), (1, 86, 128, 124), (87, 76, 126, 129), (102, 87, 129, 131), (76, 115, 133, 126), (146, 1, 124, 150), (114, 77, 127, 132), (115, 117, 135, 133), (149, 121, 137, 151), (117, 120, 136, 135), (118, 119, 139, 138), (119, 123, 141, 139), (123, 122, 140, 141), (122, 118, 138, 140), (144, 100, 78, 142), (119, 144, 142, 116), (79, 85, 143, 145), (118, 143, 144, 119), (3, 149, 151, 125), (120, 146, 150, 136), (86, 1, 146, 148), (101, 86, 148, 147), (3, 101, 147, 149)])
me_cube_003.polygons.foreach_set('use_smooth', [True] * 131)
_uv = me_cube_003.uv_layers.new(name='UVMap')
_uv.uv.foreach_set('vector', [0.0, 0.0, 0.0, 0.0, 0.0, 0.0, 0.0, 0.0, 0.6371, 0.5782, 0.6406, 0.618, 0.625, 0.6181, 0.625, 0.5778, 0.0, 0.0, 0.0, 0.0, 0.0, 0.0, 0.0, 0.0, 0.0, 0.0, 0.0, 0.0, 0.0, 0.0, 0.0, 0.0, 0.0, 0.0, 0.0, 0.0, 0.0, 0.0, 0.0, 0.0, 0.0, 0.0, 0.0, 0.0, 0.0, 0.0, 0.0, 0.0, 0.0, 0.0, 0.0, 0.0, 0.0, 0.0, 0.0, 0.0, 0.0, 0.0, 0.0, 0.0, 0.0, 0.0, 0.0, 0.0, 0.0, 0.0, 0.0, 0.0, 0.0, 0.0, 0.0, 0.0, 0.0, 0.0, 0.0, 0.0, 0.0, 0.0, 0.0, 0.0, 0.0, 0.0, 0.0, 0.0, 0.0, 0.0, 0.0, 0.0, 0.0, 0.0, 0.0, 0.0, 0.0, 0.0, 0.0, 0.0, 0.6823, 0.3874, 0.7972, 0.5, 0.6923, 0.3673, 0.0, 0.0, 0.0, 0.0, 0.0, 0.0, 0.0, 0.0, 0.0, 0.0, 0.0, 0.0, 0.0, 0.0, 0.0, 0.0, 0.6978, 0.3459, 0.6911, 0.3658, 0.6923, 0.3673, 0.7007, 0.3409, 0.7267, 0.3672, 0.6978, 0.3459, 0.7007, 0.3409, 0.7064, 0.3173, 0.8629, 0.5786, 0.7267, 0.3672, 0.7064, 0.3173, 0.875, 0.5778, 0.6308, 0.5411, 0.6371, 0.5782, 0.625, 0.5778, 0.627, 0.548, 0.6355, 0.5085, 0.6308, 0.5411, 0.627, 0.548, 0.6326, 0.5076, 0.6422, 0.4795, 0.6355, 0.5085, 0.6326, 0.5076, 0.641, 0.47, 0.6513, 0.4584, 0.6422, 0.4795, 0.641, 0.47, 0.6511, 0.4498, 0.6371, 0.5782, 0.7089, 0.5783, 0.7097, 0.6166, 0.6406, 0.618, 0.7923, 0.5785, 0.8629, 0.5786, 0.8588, 0.6136, 0.7871, 0.615, 0.0, 0.0, 0.0, 0.0, 0.0, 0.0, 0.0, 0.0, 0.0, 0.0, 0.0, 0.0, 0.0, 0.0, 0.0, 0.0, 0.0, 0.0, 0.0, 0.0, 0.0, 0.0, 0.0, 0.0, 0.6517, 0.4663, 0.6355, 0.5085, 0.6422, 0.4795, 0.6513, 0.4584, 0.0, 0.0, 0.0, 0.0, 0.0, 0.0, 0.0, 0.0, 0.6595, 0.489, 0.6308, 0.5411, 0.6355, 0.5085, 0.6517, 0.4663, 0.7089, 0.5783, 0.6371, 0.5782, 0.6308, 0.5411, 0.6595, 0.489, 0.0, 0.0, 0.0, 0.0, 0.0, 0.0, 0.0, 0.0, 0.0, 0.0, 0.0, 0.0, 0.0, 0.0, 0.0, 0.0, 0.0, 0.0, 0.0, 0.0, 0.0, 0.0, 0.0, 0.0, 0.0, 0.0, 0.0, 0.0, 0.0, 0.0, 0.0, 0.0, 0.0, 0.0, 0.0, 0.0, 0.0, 0.0, 0.0, 0.0, 0.0, 0.0, 0.0, 0.0, 0.0, 0.0, 0.0, 0.0, 0.0, 0.0, 0.0, 0.0, 0.6406, 0.618, 0.0, 0.0, 0.0, 0.0, 0.0, 0.0, 0.0, 0.0, 0.0, 0.0, 0.0, 0.0, 0.0, 0.0, 0.0, 0.0, 0.0, 0.0, 0.0, 0.0, 0.0, 0.0, 0.0, 0.0, 0.0, 0.0, 0.0, 0.0, 0.0, 0.0, 0.0, 0.0, 0.0, 0.0, 0.0, 0.0, 0.0, 0.0, 0.0, 0.0, 0.0, 0.0, 0.0, 0.0, 0.0, 0.0, 0.0, 0.0, 0.0, 0.0, 0.0, 0.0, 0.0, 0.0, 0.0, 0.0, 0.0, 0.0, 0.0, 0.0, 0.0, 0.0, 0.0, 0.0, 0.0, 0.0, 0.0, 0.0, 0.0, 0.0, 0.0, 0.0, 0.0, 0.0, 0.0, 0.0, 0.0, 0.0, 0.0, 0.0, 0.0, 0.0, 0.0, 0.0, 0.0, 0.0, 0.0, 0.0, 0.0, 0.0, 0.0, 0.0, 0.0, 0.0, 0.0, 0.0, 0.0, 0.0, 0.0, 0.0, 0.0, 0.0, 0.0, 0.0, 0.0, 0.0, 0.0, 0.0, 0.0, 0.0, 0.0, 0.0, 0.0, 0.0, 0.0, 0.0, 0.0, 0.0, 0.0, 0.0, 0.0, 0.0, 0.0, 0.0, 0.0, 0.0, 0.0, 0.0, 0.0, 0.0, 0.0, 0.0, 0.0, 0.0, 0.0, 0.0, 0.0, 0.0, 0.0, 0.0, 0.0, 0.0, 0.0, 0.0, 0.0, 0.0, 0.0, 0.0, 0.0, 0.0, 0.0, 0.0, 0.0, 0.0, 0.0, 0.0, 0.0, 0.0, 0.0, 0.0, 0.0, 0.0, 0.0, 0.0, 0.0, 0.0, 0.0, 0.0, 0.0, 0.0, 0.0, 0.0, 0.0, 0.0, 0.0, 0.0, 0.0, 0.0, 0.0, 0.0, 0.0, 0.0, 0.0, 0.0, 0.0, 0.0, 0.0, 0.0, 0.0, 0.0, 0.0, 0.0, 0.0, 0.0, 0.0, 0.0, 0.0, 0.0, 0.0, 0.0, 0.0, 0.0, 0.0, 0.0, 0.0, 0.0, 0.0, 0.0, 0.0, 0.0, 0.0, 0.0, 0.0, 0.0, 0.0, 0.0, 0.0, 0.0, 0.0, 0.0, 0.0, 0.0, 0.0, 0.0, 0.0, 0.0, 0.0, 0.0, 0.0, 0.0, 0.0, 0.0, 0.6911, 0.3658, 0.6821, 0.3867, 0.6823, 0.3874, 0.6923, 0.3673, 0.6978, 0.3459, 0.6818, 0.3877, 0.6821, 0.3867, 0.6911, 0.3658, 0.7267, 0.3672, 0.6984, 0.4186, 0.6818, 0.3877, 0.6978, 0.3459, 0.8629, 0.5786, 0.7923, 0.5785, 0.6984, 0.4186, 0.7267, 0.3672, 0.7089, 0.5783, 0.7923, 0.5785, 0.7871, 0.615, 0.7097, 0.6166, 0.0, 0.0, 0.0, 0.0, 0.0, 0.0, 0.0, 0.0, 0.0, 0.0, 0.0, 0.0, 0.0, 0.0, 0.0, 0.0, 0.0, 0.0, 0.0, 0.0, 0.0, 0.0, 0.0, 0.0, 0.0, 0.0, 0.0, 0.0, 0.0, 0.0, 0.0, 0.0, 0.0, 0.0, 0.0, 0.0, 0.0, 0.0, 0.0, 0.0, 0.0, 0.0, 0.0, 0.0, 0.0, 0.0, 0.0, 0.0, 0.0, 0.0, 0.0, 0.0, 0.0, 0.0, 0.0, 0.0, 0.0, 0.0, 0.0, 0.0, 0.0, 0.0, 0.0, 0.0, 0.0, 0.0, 0.0, 0.0, 0.0, 0.0, 0.0, 0.0, 0.7028, 0.5, 0.7972, 0.5, 0.6823, 0.3874, 0.6511, 0.4498, 0.6821, 0.3867, 0.6513, 0.4584, 0.6511, 0.4498, 0.6823, 0.3874, 0.6818, 0.3877, 0.6517, 0.4663, 0.6513, 0.4584, 0.6821, 0.3867, 0.6984, 0.4186, 0.6595, 0.489, 0.6517, 0.4663, 0.6818, 0.3877, 0.7923, 0.5785, 0.7089, 0.5783, 0.6595, 0.489, 0.6984, 0.4186, 0.8629, 0.5786, 0.875, 0.5778, 0.8747, 0.6133, 0.8588, 0.6136, 0.0, 0.0, 0.0, 0.0, 0.0, 0.0, 0.0, 0.0, 0.0, 0.0, 0.0, 0.0, 0.0, 0.0, 0.0, 0.0, 0.0, 0.0, 0.0, 0.0, 0.0, 0.0, 0.0, 0.0, 0.0, 0.0, 0.0, 0.0, 0.0, 0.0, 0.0, 0.0, 0.0, 0.0, 0.0, 0.0, 0.0, 0.0, 0.0, 0.0, 0.0, 0.0, 0.0, 0.0, 0.0, 0.0, 0.0, 0.0, 0.0, 0.0, 0.0, 0.0, 0.0, 0.0, 0.0, 0.0, 0.0, 0.0, 0.0, 0.0, 0.0, 0.0, 0.0, 0.0, 0.0, 0.0, 0.0, 0.0, 0.0, 0.0, 0.0, 0.0, 0.0, 0.0, 0.0, 0.0, 0.0, 0.0, 0.641, 0.47, 0.7028, 0.5, 0.6511, 0.4498, 0.0, 0.0, 0.0, 0.0, 0.0, 0.0, 0.0, 0.0, 0.0, 0.0, 0.0, 0.0, 0.0, 0.0, 0.0, 0.0, 0.0, 0.0, 0.0, 0.0, 0.0, 0.0, 0.0, 0.0, 0.0, 0.0, 0.0, 0.0, 0.0, 0.0, 0.0, 0.0, 0.0, 0.0, 0.0, 0.0, 0.0, 0.0, 0.0, 0.0, 0.0, 0.0, 0.0, 0.0, 0.0, 0.0, 0.0, 0.0, 0.0, 0.0, 0.0, 0.0, 0.0, 0.0, 0.0, 0.0, 0.0, 0.0, 0.0, 0.0, 0.0, 0.0, 0.0, 0.0, 0.0, 0.0, 0.0, 0.0, 0.0, 0.0, 0.0, 0.0, 0.0, 0.0, 0.0, 0.0, 0.0, 0.0, 0.0, 0.0, 0.0, 0.0, 0.0, 0.0, 0.0, 0.0, 0.0, 0.0, 0.0, 0.0, 0.0, 0.0, 0.0, 0.0, 0.0, 0.0, 0.0, 0.0, 0.0, 0.0, 0.0, 0.0, 0.0, 0.0, 0.0, 0.0, 0.0, 0.0, 0.0, 0.0, 0.0, 0.0, 0.0, 0.0, 0.0, 0.0, 0.0, 0.0, 0.0, 0.0, 0.0, 0.0, 0.0, 0.0, 0.0, 0.0, 0.0, 0.0, 0.0, 0.0, 0.0, 0.0, 0.0, 0.0, 0.0, 0.0, 0.0, 0.0, 0.0, 0.0, 0.0, 0.0, 0.0, 0.0, 0.0, 0.0, 0.0, 0.0, 0.0, 0.0, 0.0, 0.0, 0.0, 0.0, 0.0, 0.0, 0.0, 0.0, 0.0, 0.0, 0.0, 0.0, 0.0, 0.0, 0.0, 0.0, 0.0, 0.0, 0.0, 0.0, 0.0, 0.0, 0.0, 0.0, 0.0, 0.0, 0.0, 0.0, 0.0, 0.0, 0.0, 0.0, 0.0, 0.0, 0.0, 0.0, 0.0, 0.0, 0.0, 0.0, 0.0, 0.0, 0.0, 0.0, 0.0, 0.0, 0.0, 0.0, 0.0, 0.0, 0.0, 0.0, 0.0, 0.0, 0.0, 0.0, 0.0, 0.0, 0.0, 0.0, 0.0, 0.0, 0.0, 0.0, 0.0, 0.0, 0.0, 0.0, 0.0, 0.0, 0.0, 0.0, 0.0, 0.0, 0.0, 0.0, 0.0, 0.0, 0.0, 0.0, 0.0, 0.0, 0.0, 0.0, 0.0, 0.0, 0.0, 0.0, 0.0, 0.0, 0.0, 0.0, 0.0, 0.0, 0.0, 0.0, 0.0, 0.0, 0.0, 0.0, 0.0, 0.0, 0.0, 0.0, 0.0, 0.0, 0.0, 0.0, 0.0, 0.0, 0.0, 0.0, 0.0, 0.0])
me_cube_003.use_remesh_fix_poles = True
me_cube_003.use_remesh_preserve_attributes = False
me_cube_003.use_mirror_vertex_groups = False
me_cube_003.update()

# ---- objects
ob_cube = bpy.data.objects.new('Cube', me_cube_001)
ob_cube_001 = bpy.data.objects.new('Cube.001', me_cube_002)
ob_cube_002 = bpy.data.objects.new('Cube.002', me_cube_003)

# ---- transforms, parenting, visibility, modifiers, constraints
ob_cube.location = (0.0, -3.154, 0.0)
ob_cube.lineart.crease_threshold = 0.0
ob_cube_001.location = (-0.001496, -3.717, 0.0003641)
ob_cube_001.scale = (1.0, 1.0, 0.6253)
ob_cube_001.lineart.crease_threshold = 0.0
_m = ob_cube_001.modifiers.new('Mirror', 'MIRROR')
_m.use_axis = (False, False, True)
_m.use_clip = True
_m = ob_cube_001.modifiers.new('EdgeSplit', 'EDGE_SPLIT')
_m.split_angle = 1.553
ob_cube_002.location = (-0.001496, 4.004, 0.0003641)
ob_cube_002.rotation_euler = (0.0, -0.0, 3.142)
ob_cube_002.lineart.crease_threshold = 0.0
_m = ob_cube_002.modifiers.new('Mirror', 'MIRROR')
_m.use_axis = (False, False, True)
_m.use_clip = True
_m = ob_cube_002.modifiers.new('EdgeSplit', 'EDGE_SPLIT')
_m.split_angle = 1.553

# ---- collection membership
col_collection.objects.link(ob_cube)
col_collection.objects.link(ob_cube_001)
col_collection.objects.link(ob_cube_002)

# ---- scene / render settings (as saved in the file)
scene.frame_start = 1; scene.frame_end = 250; scene.frame_set(1)
scene.render.engine = 'CYCLES'
scene.cycles.use_denoising = False
scene.cycles.samples = 128
scene.cycles.sampling_pattern = 'TABULATED_SOBOL'
scene.cycles.use_adaptive_sampling = False
scene.cycles.use_light_tree = False
scene.view_settings.view_transform = 'Filmic'
bpy.context.view_layer.update()

# ---- added for rendering (the .blend has no active camera and no usable light): camera, sun
cam_auto = bpy.data.cameras.new('AutoCamera')
cam_auto.lens = 50.0
cam_auto.sensor_width = 36.0
cam_auto.clip_end = 1000.0
ob_auto_camera = bpy.data.objects.new('AutoCamera', cam_auto)
scene.collection.objects.link(ob_auto_camera)
ob_auto_camera.location = (7.83383, -9.31816, 6.26863)
ob_auto_camera.rotation_euler = (1.09748, -7.21219e-08, 0.694738)
scene.camera = ob_auto_camera
light_auto_sun = bpy.data.lights.new('AutoSun', 'SUN')
light_auto_sun.energy = 3.0
light_auto_sun.angle = 0.0523599
ob_auto_sun = bpy.data.objects.new('AutoSun', light_auto_sun)
scene.collection.objects.link(ob_auto_sun)
ob_auto_sun.rotation_euler = (0.872665, 0.174533, 0.523599)
bpy.context.view_layer.update()
